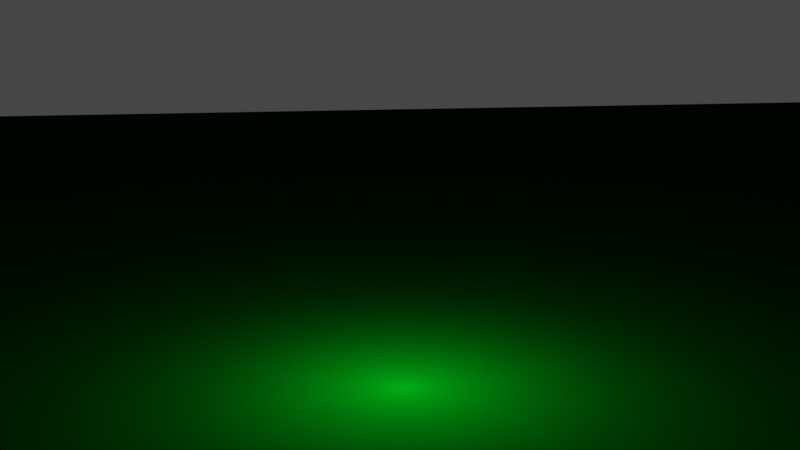 # Source: campfire.blend  (saved by Blender 2.92.15; exported with 4.5.12 LTS)
import bpy
from mathutils import Matrix  # noqa: F401  (used for matrix-valued properties, if any)

bpy.ops.wm.read_factory_settings(use_empty=True)
scene = bpy.context.scene
scene.name = 'Scene'

# ---- collections
col_campfire = bpy.data.collections.new('Campfire'); scene.collection.children.link(col_campfire)

# ---- materials (node trees are filled in below, after node groups)
mat_grass = bpy.data.materials.new('Grass')
mat_grass.use_transparent_shadow = False

# ---- material node trees
mat_grass.use_nodes = True; mat_grass.node_tree.nodes.clear()
_N = mat_grass.node_tree.nodes; _L = mat_grass.node_tree.links
n0 = _N.new('ShaderNodeOutputMaterial'); n0.name = 'Material Output'; n0.location = (300, 300)
n1 = _N.new('ShaderNodeBsdfPrincipled'); n1.name = 'Principled BSDF'; n1.location = (10, 300)
n1.distribution = 'GGX'
n1.subsurface_method = 'BURLEY'
n1.inputs[0].default_value = (0.0, 0.01666, 0.001162, 1.0)
n1.inputs[3].default_value = 1.45
n1.inputs[13].default_value = 0.0
n1.inputs[27].default_value = (0.0, 0.0, 0.0, 1.0)
n1.inputs[28].default_value = 1.0
_L.new(n1.outputs[0], n0.inputs[0])
n0.is_active_output = True

# ---- world
world_world = bpy.data.worlds.new('World'); scene.world = world_world
world_world.use_nodes = True; world_world.node_tree.nodes.clear()
_N = world_world.node_tree.nodes; _L = world_world.node_tree.links
n0 = _N.new('ShaderNodeOutputWorld'); n0.name = 'World Output'; n0.location = (300, 300)
n1 = _N.new('ShaderNodeBackground'); n1.name = 'Background'; n1.location = (10, 300)
n1.inputs[0].default_value = (0.05088, 0.05088, 0.05088, 1.0)
_L.new(n1.outputs[0], n0.inputs[0])
n0.is_active_output = True
world_world.color = (0.05088, 0.05088, 0.05088)
world_world.use_sun_shadow = False
world_world.sun_shadow_jitter_overblur = 0.0

# ---- cameras
cam_camera = bpy.data.cameras.new('Camera')
cam_camera.clip_end = 100.0
cam_camera.ortho_scale = 7.314

# ---- lights
light_light = bpy.data.lights.new('Light', 'POINT')
light_light.color = (1.0, 0.376, 0.1041)
light_light.transmission_factor = 0.0
light_light.use_shadow = False
light_light.energy = 1020.0
light_light.shadow_soft_size = 0.61
light_light.shadow_maximum_resolution = 0.006
light_light.use_absolute_resolution = True

# ---- meshes
me_plane = bpy.data.meshes.new('Plane')
me_plane.from_pydata([(-1.0, -1.0, 0.0), (1.0, -1.0, 0.0), (-1.0, 1.0, 0.0), (1.0, 1.0, 0.0)], [], [(0, 1, 3, 2)])
_uv = me_plane.uv_layers.new(name='UVMap')
_uv.uv.foreach_set('vector', [0.0, 0.0, 1.0, 0.0, 1.0, 1.0, 0.0, 1.0])
me_plane.materials.append(mat_grass)
me_plane.use_remesh_fix_poles = True
me_plane.use_remesh_preserve_attributes = False
me_plane.use_mirror_vertex_groups = False
me_plane.update()
me_log = bpy.data.meshes.new('Log')
me_log.from_pydata([], [], [])
me_log.materials.append(None)
me_log.update()

# ---- objects
ob_ground = bpy.data.objects.new('Ground', me_plane)
ob_camera = bpy.data.objects.new('Camera', cam_camera)
ob_firelight = bpy.data.objects.new('FireLight', light_light)
ob_log = bpy.data.objects.new('Log', me_log)
ob_log_001 = bpy.data.objects.new('Log.001', me_log)
ob_log_002 = bpy.data.objects.new('Log.002', me_log)
ob_log_003 = bpy.data.objects.new('Log.003', me_log)
ob_log_004 = bpy.data.objects.new('Log.004', me_log)

# ---- transforms, parenting, visibility, modifiers, constraints
ob_ground.location = (1.029, -0.7874, -1.49e-08)
ob_ground.rotation_euler = (0.0, -0.0, 0.547)
ob_ground.scale = (7.796, 7.796, 7.796)
ob_ground.hide_select = True
ob_ground.lineart.crease_threshold = 0.0
ob_camera.location = (3.239, 1.398, 1.395)
ob_camera.rotation_euler = (1.34, -8.336e-06, 1.981)
ob_camera.lock_rotations_4d = False
ob_camera.empty_display_type = 'ARROWS'
ob_camera.color = (0.0, 0.0, 0.0, 0.0)
ob_camera.display_type = 'WIRE'
ob_camera.lineart.crease_threshold = 0.0
ob_firelight.location = (0.0, 0.0, 0.06046)
ob_firelight.lock_rotations_4d = False
ob_firelight.empty_display_type = 'ARROWS'
ob_firelight.color = (0.0, 0.0, 0.0, 0.0)
ob_firelight.lineart.crease_threshold = 0.0
ob_log.location = (0.8605, -0.8283, 0.03811)
ob_log.rotation_euler = (0.0, -0.0, 0.1814)
ob_log.lineart.crease_threshold = 0.0
ob_log_001.location = (0.1804, -0.003186, 0.2614)
ob_log_001.rotation_euler = (0.0, 0.9085, 0.0)
ob_log_001.lineart.crease_threshold = 0.0
ob_log_002.location = (-0.2964, -0.003186, 0.3663)
ob_log_002.rotation_euler = (-0.0, 2.303, -0.0)
ob_log_002.lineart.crease_threshold = 0.0
ob_log_003.location = (0.01462, 0.3078, 0.3471)
ob_log_003.rotation_euler = (-0.0, 2.303, -1.556)
ob_log_003.lineart.crease_threshold = 0.0
ob_log_004.location = (0.01793, -0.3142, 0.3471)
ob_log_004.rotation_euler = (-0.0, 2.303, 1.62)
ob_log_004.lineart.crease_threshold = 0.0

# ---- collection membership
scene.collection.objects.link(ob_ground)
scene.collection.objects.link(ob_camera)
scene.collection.objects.link(ob_firelight)
scene.collection.objects.link(ob_log)
col_campfire.objects.link(ob_log_001)
col_campfire.objects.link(ob_log_002)
col_campfire.objects.link(ob_log_003)
col_campfire.objects.link(ob_log_004)

# ---- scene / render settings (as saved in the file)
scene.camera = ob_camera
scene.frame_start = 1; scene.frame_end = 250; scene.frame_set(0)
scene.render.engine = 'BLENDER_EEVEE_NEXT'
scene.cycles.use_denoising = False
scene.cycles.samples = 128
scene.cycles.sampling_pattern = 'TABULATED_SOBOL'
scene.cycles.use_adaptive_sampling = False
scene.cycles.use_light_tree = False
scene.view_settings.view_transform = 'Filmic'
bpy.context.view_layer.update()

